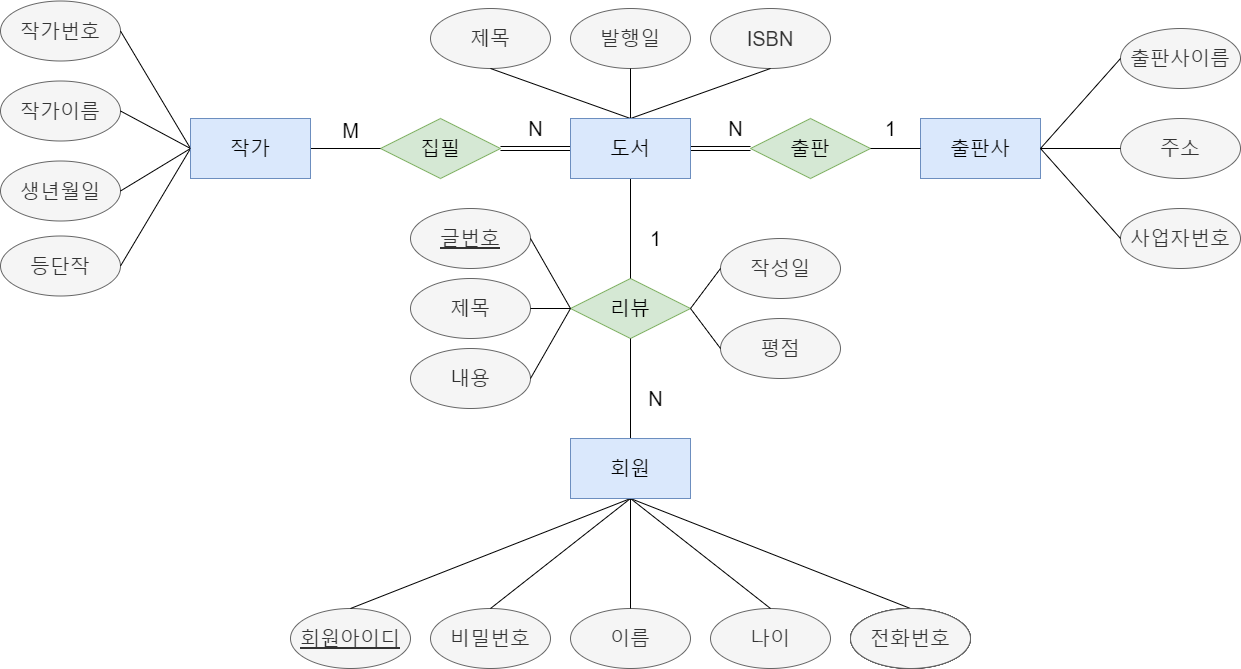

The diagram above was exported from draw.io. Its source (the exported page's mxGraphModel, read from the mxfile embedded in the PNG):
<mxGraphModel dx="1038" dy="513" grid="1" gridSize="10" guides="1" tooltips="1" connect="1" arrows="1" fold="1" page="1" pageScale="1" pageWidth="1300" pageHeight="800" background="none" math="0" shadow="0">
  <root>
    <mxCell id="0" />
    <mxCell id="1" parent="0" />
    <mxCell id="mZGOl459IPcnFTNKiGPj-1" value="&lt;font style=&quot;font-size: 20px;&quot;&gt;도서&lt;/font&gt;" style="rounded=0;whiteSpace=wrap;html=1;fontSize=20;" parent="1" vertex="1">
      <mxGeometry x="600" y="185" width="120" height="60" as="geometry" />
    </mxCell>
    <mxCell id="mZGOl459IPcnFTNKiGPj-2" value="출판사" style="whiteSpace=wrap;html=1;fontSize=20;fillColor=#dae8fc;strokeColor=#6c8ebf;" parent="1" vertex="1">
      <mxGeometry x="950" y="185" width="120" height="60" as="geometry" />
    </mxCell>
    <mxCell id="mZGOl459IPcnFTNKiGPj-3" value="작가" style="whiteSpace=wrap;html=1;fontSize=20;" parent="1" vertex="1">
      <mxGeometry x="220" y="185" width="120" height="60" as="geometry" />
    </mxCell>
    <mxCell id="mZGOl459IPcnFTNKiGPj-4" value="회원" style="whiteSpace=wrap;html=1;fontSize=20;" parent="1" vertex="1">
      <mxGeometry x="600" y="505" width="120" height="60" as="geometry" />
    </mxCell>
    <mxCell id="mZGOl459IPcnFTNKiGPj-5" value="출판" style="rhombus;whiteSpace=wrap;html=1;fontSize=20;fillColor=#d5e8d4;strokeColor=#82b366;" parent="1" vertex="1">
      <mxGeometry x="780" y="185" width="120" height="60" as="geometry" />
    </mxCell>
    <mxCell id="mZGOl459IPcnFTNKiGPj-7" value="집필" style="rhombus;whiteSpace=wrap;html=1;fontSize=20;fillColor=#d5e8d4;strokeColor=#82b366;" parent="1" vertex="1">
      <mxGeometry x="410" y="185" width="120" height="60" as="geometry" />
    </mxCell>
    <mxCell id="mZGOl459IPcnFTNKiGPj-9" value="리뷰" style="rhombus;whiteSpace=wrap;html=1;fontSize=20;fillColor=#d5e8d4;strokeColor=#82b366;" parent="1" vertex="1">
      <mxGeometry x="600" y="345" width="120" height="60" as="geometry" />
    </mxCell>
    <mxCell id="mZGOl459IPcnFTNKiGPj-10" value="제목" style="ellipse;whiteSpace=wrap;html=1;fontSize=20;fillColor=#f5f5f5;fontColor=#333333;strokeColor=#666666;" parent="1" vertex="1">
      <mxGeometry x="460" y="75" width="120" height="60" as="geometry" />
    </mxCell>
    <mxCell id="mZGOl459IPcnFTNKiGPj-11" value="발행일" style="ellipse;whiteSpace=wrap;html=1;fontSize=20;fillColor=#f5f5f5;fontColor=#333333;strokeColor=#666666;" parent="1" vertex="1">
      <mxGeometry x="600" y="75" width="120" height="60" as="geometry" />
    </mxCell>
    <mxCell id="mZGOl459IPcnFTNKiGPj-12" value="ISBN" style="ellipse;whiteSpace=wrap;html=1;fontSize=20;fillColor=#f5f5f5;fontColor=#333333;strokeColor=#666666;" parent="1" vertex="1">
      <mxGeometry x="740" y="75" width="120" height="60" as="geometry" />
    </mxCell>
    <mxCell id="mZGOl459IPcnFTNKiGPj-13" value="출판사이름" style="ellipse;whiteSpace=wrap;html=1;fontSize=20;fillColor=#f5f5f5;fontColor=#333333;strokeColor=#666666;" parent="1" vertex="1">
      <mxGeometry x="1150" y="95" width="120" height="60" as="geometry" />
    </mxCell>
    <mxCell id="mZGOl459IPcnFTNKiGPj-14" value="주소" style="ellipse;whiteSpace=wrap;html=1;fontSize=20;fillColor=#f5f5f5;fontColor=#333333;strokeColor=#666666;" parent="1" vertex="1">
      <mxGeometry x="1150" y="185" width="120" height="60" as="geometry" />
    </mxCell>
    <mxCell id="mZGOl459IPcnFTNKiGPj-15" value="사업자번호" style="ellipse;whiteSpace=wrap;html=1;fontSize=20;fillColor=#f5f5f5;fontColor=#333333;strokeColor=#666666;" parent="1" vertex="1">
      <mxGeometry x="1150" y="275" width="120" height="60" as="geometry" />
    </mxCell>
    <mxCell id="mZGOl459IPcnFTNKiGPj-16" value="작가번호" style="ellipse;whiteSpace=wrap;html=1;fontSize=20;fillColor=#f5f5f5;fontColor=#333333;strokeColor=#666666;" parent="1" vertex="1">
      <mxGeometry x="30" y="67.5" width="120" height="60" as="geometry" />
    </mxCell>
    <mxCell id="mZGOl459IPcnFTNKiGPj-17" value="생년월일" style="ellipse;whiteSpace=wrap;html=1;fontSize=20;fillColor=#f5f5f5;fontColor=#333333;strokeColor=#666666;" parent="1" vertex="1">
      <mxGeometry x="30" y="227.5" width="120" height="60" as="geometry" />
    </mxCell>
    <mxCell id="mZGOl459IPcnFTNKiGPj-18" value="등단작" style="ellipse;whiteSpace=wrap;html=1;fontSize=20;fillColor=#f5f5f5;fontColor=#333333;strokeColor=#666666;" parent="1" vertex="1">
      <mxGeometry x="30" y="302.5" width="120" height="60" as="geometry" />
    </mxCell>
    <mxCell id="mZGOl459IPcnFTNKiGPj-19" value="&lt;u&gt;회원아이디&lt;/u&gt;" style="ellipse;whiteSpace=wrap;html=1;fontSize=20;fillColor=#f5f5f5;strokeColor=#666666;fontColor=#333333;" parent="1" vertex="1">
      <mxGeometry x="320" y="675" width="120" height="60" as="geometry" />
    </mxCell>
    <mxCell id="mZGOl459IPcnFTNKiGPj-20" value="비밀번호" style="ellipse;whiteSpace=wrap;html=1;fontSize=20;fillColor=#f5f5f5;fontColor=#333333;strokeColor=#666666;" parent="1" vertex="1">
      <mxGeometry x="460" y="675" width="120" height="60" as="geometry" />
    </mxCell>
    <mxCell id="mZGOl459IPcnFTNKiGPj-21" value="이름" style="ellipse;whiteSpace=wrap;html=1;fontSize=20;fillColor=#f5f5f5;strokeColor=#666666;fontColor=#333333;" parent="1" vertex="1">
      <mxGeometry x="600" y="675" width="120" height="60" as="geometry" />
    </mxCell>
    <mxCell id="mZGOl459IPcnFTNKiGPj-22" value="나이" style="ellipse;whiteSpace=wrap;html=1;fontSize=20;fillColor=#f5f5f5;strokeColor=#666666;fontColor=#333333;" parent="1" vertex="1">
      <mxGeometry x="740" y="675" width="120" height="60" as="geometry" />
    </mxCell>
    <mxCell id="mZGOl459IPcnFTNKiGPj-23" value="전화번호" style="ellipse;whiteSpace=wrap;html=1;fontSize=20;" parent="1" vertex="1">
      <mxGeometry x="880" y="675" width="120" height="60" as="geometry" />
    </mxCell>
    <mxCell id="mZGOl459IPcnFTNKiGPj-24" value="&lt;u&gt;글번호&lt;/u&gt;" style="ellipse;whiteSpace=wrap;html=1;fontSize=20;fillColor=#f5f5f5;strokeColor=#666666;fontColor=#333333;" parent="1" vertex="1">
      <mxGeometry x="440" y="275" width="120" height="60" as="geometry" />
    </mxCell>
    <mxCell id="mZGOl459IPcnFTNKiGPj-25" value="제목" style="ellipse;whiteSpace=wrap;html=1;fontSize=20;fillColor=#f5f5f5;strokeColor=#666666;fontColor=#333333;" parent="1" vertex="1">
      <mxGeometry x="440" y="345" width="120" height="60" as="geometry" />
    </mxCell>
    <mxCell id="mZGOl459IPcnFTNKiGPj-26" value="내용" style="ellipse;whiteSpace=wrap;html=1;fontSize=20;fillColor=#f5f5f5;strokeColor=#666666;fontColor=#333333;" parent="1" vertex="1">
      <mxGeometry x="440" y="415" width="120" height="60" as="geometry" />
    </mxCell>
    <mxCell id="mZGOl459IPcnFTNKiGPj-27" value="작성일" style="ellipse;whiteSpace=wrap;html=1;fontSize=20;fillColor=#f5f5f5;strokeColor=#666666;fontColor=#333333;" parent="1" vertex="1">
      <mxGeometry x="750" y="305" width="120" height="60" as="geometry" />
    </mxCell>
    <mxCell id="mZGOl459IPcnFTNKiGPj-28" value="평점" style="ellipse;whiteSpace=wrap;html=1;fontSize=20;fillColor=#f5f5f5;strokeColor=#666666;fontColor=#333333;" parent="1" vertex="1">
      <mxGeometry x="750" y="385" width="120" height="60" as="geometry" />
    </mxCell>
    <mxCell id="mZGOl459IPcnFTNKiGPj-29" value="" style="endArrow=none;html=1;rounded=0;fontSize=20;entryX=0.5;entryY=1;entryDx=0;entryDy=0;exitX=0.5;exitY=0;exitDx=0;exitDy=0;" parent="1" source="mZGOl459IPcnFTNKiGPj-4" target="mZGOl459IPcnFTNKiGPj-9" edge="1">
      <mxGeometry width="50" height="50" relative="1" as="geometry">
        <mxPoint x="640" y="455" as="sourcePoint" />
        <mxPoint x="640" y="375" as="targetPoint" />
      </mxGeometry>
    </mxCell>
    <mxCell id="mZGOl459IPcnFTNKiGPj-30" value="" style="endArrow=none;html=1;rounded=0;fontSize=20;entryX=0;entryY=0.5;entryDx=0;entryDy=0;exitX=1;exitY=0.5;exitDx=0;exitDy=0;" parent="1" source="mZGOl459IPcnFTNKiGPj-25" target="mZGOl459IPcnFTNKiGPj-9" edge="1">
      <mxGeometry width="50" height="50" relative="1" as="geometry">
        <mxPoint x="590" y="425" as="sourcePoint" />
        <mxPoint x="640" y="375" as="targetPoint" />
      </mxGeometry>
    </mxCell>
    <mxCell id="mZGOl459IPcnFTNKiGPj-31" value="" style="endArrow=none;html=1;rounded=0;fontSize=20;exitX=1;exitY=0.5;exitDx=0;exitDy=0;entryX=0;entryY=0.5;entryDx=0;entryDy=0;" parent="1" source="mZGOl459IPcnFTNKiGPj-26" target="mZGOl459IPcnFTNKiGPj-9" edge="1">
      <mxGeometry width="50" height="50" relative="1" as="geometry">
        <mxPoint x="560" y="425" as="sourcePoint" />
        <mxPoint x="600" y="415" as="targetPoint" />
      </mxGeometry>
    </mxCell>
    <mxCell id="mZGOl459IPcnFTNKiGPj-32" value="" style="endArrow=none;html=1;rounded=0;fontSize=20;exitX=0;exitY=0.5;exitDx=0;exitDy=0;entryX=1;entryY=0.5;entryDx=0;entryDy=0;" parent="1" source="mZGOl459IPcnFTNKiGPj-9" target="mZGOl459IPcnFTNKiGPj-24" edge="1">
      <mxGeometry width="50" height="50" relative="1" as="geometry">
        <mxPoint x="635" y="330" as="sourcePoint" />
        <mxPoint x="685" y="280" as="targetPoint" />
      </mxGeometry>
    </mxCell>
    <mxCell id="mZGOl459IPcnFTNKiGPj-33" value="" style="endArrow=none;html=1;rounded=0;fontSize=20;exitX=1;exitY=0.5;exitDx=0;exitDy=0;entryX=0;entryY=0.5;entryDx=0;entryDy=0;" parent="1" source="mZGOl459IPcnFTNKiGPj-9" target="mZGOl459IPcnFTNKiGPj-27" edge="1">
      <mxGeometry width="50" height="50" relative="1" as="geometry">
        <mxPoint x="690" y="330" as="sourcePoint" />
        <mxPoint x="740" y="280" as="targetPoint" />
      </mxGeometry>
    </mxCell>
    <mxCell id="mZGOl459IPcnFTNKiGPj-34" value="" style="endArrow=none;html=1;rounded=0;fontSize=20;entryX=1;entryY=0.5;entryDx=0;entryDy=0;exitX=0;exitY=0.5;exitDx=0;exitDy=0;" parent="1" source="mZGOl459IPcnFTNKiGPj-28" target="mZGOl459IPcnFTNKiGPj-9" edge="1">
      <mxGeometry width="50" height="50" relative="1" as="geometry">
        <mxPoint x="690" y="475" as="sourcePoint" />
        <mxPoint x="740" y="425" as="targetPoint" />
      </mxGeometry>
    </mxCell>
    <mxCell id="mZGOl459IPcnFTNKiGPj-37" value="" style="endArrow=none;html=1;rounded=0;fontSize=20;entryX=0;entryY=0.5;entryDx=0;entryDy=0;exitX=1;exitY=0.5;exitDx=0;exitDy=0;" parent="1" source="mZGOl459IPcnFTNKiGPj-2" target="mZGOl459IPcnFTNKiGPj-14" edge="1">
      <mxGeometry width="50" height="50" relative="1" as="geometry">
        <mxPoint x="1080" y="245" as="sourcePoint" />
        <mxPoint x="1130" y="195" as="targetPoint" />
      </mxGeometry>
    </mxCell>
    <mxCell id="mZGOl459IPcnFTNKiGPj-38" value="" style="endArrow=none;html=1;rounded=0;fontSize=20;entryX=0;entryY=0.5;entryDx=0;entryDy=0;exitX=1;exitY=0.5;exitDx=0;exitDy=0;" parent="1" source="mZGOl459IPcnFTNKiGPj-2" target="mZGOl459IPcnFTNKiGPj-13" edge="1">
      <mxGeometry width="50" height="50" relative="1" as="geometry">
        <mxPoint x="1070" y="155" as="sourcePoint" />
        <mxPoint x="1120" y="105" as="targetPoint" />
      </mxGeometry>
    </mxCell>
    <mxCell id="mZGOl459IPcnFTNKiGPj-39" value="" style="endArrow=none;html=1;rounded=0;fontSize=20;exitX=1;exitY=0.5;exitDx=0;exitDy=0;entryX=0;entryY=0.5;entryDx=0;entryDy=0;" parent="1" source="mZGOl459IPcnFTNKiGPj-5" target="mZGOl459IPcnFTNKiGPj-2" edge="1">
      <mxGeometry width="50" height="50" relative="1" as="geometry">
        <mxPoint x="910" y="395" as="sourcePoint" />
        <mxPoint x="990" y="395" as="targetPoint" />
      </mxGeometry>
    </mxCell>
    <mxCell id="mZGOl459IPcnFTNKiGPj-40" value="" style="endArrow=none;html=1;rounded=0;fontSize=20;entryX=0;entryY=0.5;entryDx=0;entryDy=0;exitX=1;exitY=0.5;exitDx=0;exitDy=0;" parent="1" source="mZGOl459IPcnFTNKiGPj-3" target="mZGOl459IPcnFTNKiGPj-7" edge="1">
      <mxGeometry width="50" height="50" relative="1" as="geometry">
        <mxPoint x="360" y="205" as="sourcePoint" />
        <mxPoint x="420" y="214.38" as="targetPoint" />
      </mxGeometry>
    </mxCell>
    <mxCell id="mZGOl459IPcnFTNKiGPj-41" value="" style="endArrow=none;html=1;rounded=0;fontSize=20;entryX=0;entryY=0.5;entryDx=0;entryDy=0;exitX=1;exitY=0.5;exitDx=0;exitDy=0;" parent="1" source="mZGOl459IPcnFTNKiGPj-2" target="mZGOl459IPcnFTNKiGPj-15" edge="1">
      <mxGeometry width="50" height="50" relative="1" as="geometry">
        <mxPoint x="1080" y="325" as="sourcePoint" />
        <mxPoint x="1140" y="205" as="targetPoint" />
      </mxGeometry>
    </mxCell>
    <mxCell id="mZGOl459IPcnFTNKiGPj-44" value="" style="endArrow=none;html=1;rounded=0;fontSize=20;exitX=1;exitY=0.5;exitDx=0;exitDy=0;entryX=0;entryY=0.5;entryDx=0;entryDy=0;" parent="1" source="mZGOl459IPcnFTNKiGPj-16" target="mZGOl459IPcnFTNKiGPj-3" edge="1">
      <mxGeometry width="50" height="50" relative="1" as="geometry">
        <mxPoint x="160" y="95" as="sourcePoint" />
        <mxPoint x="290" y="75" as="targetPoint" />
      </mxGeometry>
    </mxCell>
    <mxCell id="mZGOl459IPcnFTNKiGPj-45" value="" style="endArrow=none;html=1;rounded=0;fontSize=20;entryX=0;entryY=0.5;entryDx=0;entryDy=0;exitX=1;exitY=0.5;exitDx=0;exitDy=0;" parent="1" source="mZGOl459IPcnFTNKiGPj-17" target="mZGOl459IPcnFTNKiGPj-3" edge="1">
      <mxGeometry width="50" height="50" relative="1" as="geometry">
        <mxPoint x="200" y="345" as="sourcePoint" />
        <mxPoint x="330" y="325" as="targetPoint" />
      </mxGeometry>
    </mxCell>
    <mxCell id="mZGOl459IPcnFTNKiGPj-46" value="" style="endArrow=none;html=1;rounded=0;fontSize=20;entryX=0;entryY=0.5;entryDx=0;entryDy=0;exitX=1;exitY=0.5;exitDx=0;exitDy=0;" parent="1" source="mZGOl459IPcnFTNKiGPj-18" target="mZGOl459IPcnFTNKiGPj-3" edge="1">
      <mxGeometry width="50" height="50" relative="1" as="geometry">
        <mxPoint x="150" y="415" as="sourcePoint" />
        <mxPoint x="280" y="395" as="targetPoint" />
      </mxGeometry>
    </mxCell>
    <mxCell id="mZGOl459IPcnFTNKiGPj-47" value="" style="endArrow=none;html=1;rounded=0;fontSize=20;entryX=0.5;entryY=1;entryDx=0;entryDy=0;exitX=0.5;exitY=0;exitDx=0;exitDy=0;" parent="1" source="mZGOl459IPcnFTNKiGPj-1" target="mZGOl459IPcnFTNKiGPj-11" edge="1">
      <mxGeometry width="50" height="50" relative="1" as="geometry">
        <mxPoint x="710" y="165" as="sourcePoint" />
        <mxPoint x="90" y="425" as="targetPoint" />
      </mxGeometry>
    </mxCell>
    <mxCell id="mZGOl459IPcnFTNKiGPj-48" value="" style="endArrow=none;html=1;rounded=0;fontSize=20;entryX=0.5;entryY=1;entryDx=0;entryDy=0;exitX=0.5;exitY=0;exitDx=0;exitDy=0;" parent="1" source="mZGOl459IPcnFTNKiGPj-1" target="mZGOl459IPcnFTNKiGPj-12" edge="1">
      <mxGeometry width="50" height="50" relative="1" as="geometry">
        <mxPoint x="130" y="515" as="sourcePoint" />
        <mxPoint x="100" y="435" as="targetPoint" />
      </mxGeometry>
    </mxCell>
    <mxCell id="mZGOl459IPcnFTNKiGPj-49" value="" style="endArrow=none;html=1;rounded=0;fontSize=20;entryX=0.5;entryY=1;entryDx=0;entryDy=0;exitX=0.5;exitY=0;exitDx=0;exitDy=0;" parent="1" source="mZGOl459IPcnFTNKiGPj-1" target="mZGOl459IPcnFTNKiGPj-10" edge="1">
      <mxGeometry width="50" height="50" relative="1" as="geometry">
        <mxPoint x="580" y="235" as="sourcePoint" />
        <mxPoint x="550" y="155" as="targetPoint" />
      </mxGeometry>
    </mxCell>
    <mxCell id="mZGOl459IPcnFTNKiGPj-50" value="" style="endArrow=none;html=1;rounded=0;fontSize=20;exitX=0.5;exitY=0;exitDx=0;exitDy=0;" parent="1" source="mZGOl459IPcnFTNKiGPj-19" edge="1">
      <mxGeometry width="50" height="50" relative="1" as="geometry">
        <mxPoint x="280" y="595" as="sourcePoint" />
        <mxPoint x="660" y="565" as="targetPoint" />
      </mxGeometry>
    </mxCell>
    <mxCell id="mZGOl459IPcnFTNKiGPj-51" value="" style="endArrow=none;html=1;rounded=0;fontSize=20;entryX=0.5;entryY=0;entryDx=0;entryDy=0;exitX=0.5;exitY=1;exitDx=0;exitDy=0;" parent="1" source="mZGOl459IPcnFTNKiGPj-4" target="mZGOl459IPcnFTNKiGPj-22" edge="1">
      <mxGeometry width="50" height="50" relative="1" as="geometry">
        <mxPoint x="820" y="605" as="sourcePoint" />
        <mxPoint x="860" y="515" as="targetPoint" />
      </mxGeometry>
    </mxCell>
    <mxCell id="mZGOl459IPcnFTNKiGPj-52" value="" style="endArrow=none;html=1;rounded=0;fontSize=20;entryX=0.5;entryY=0;entryDx=0;entryDy=0;exitX=0.5;exitY=1;exitDx=0;exitDy=0;" parent="1" source="mZGOl459IPcnFTNKiGPj-4" target="mZGOl459IPcnFTNKiGPj-23" edge="1">
      <mxGeometry width="50" height="50" relative="1" as="geometry">
        <mxPoint x="830" y="615" as="sourcePoint" />
        <mxPoint x="870" y="525" as="targetPoint" />
      </mxGeometry>
    </mxCell>
    <mxCell id="mZGOl459IPcnFTNKiGPj-53" value="" style="endArrow=none;html=1;rounded=0;fontSize=20;entryX=0.5;entryY=0;entryDx=0;entryDy=0;exitX=0.5;exitY=1;exitDx=0;exitDy=0;" parent="1" source="mZGOl459IPcnFTNKiGPj-4" target="mZGOl459IPcnFTNKiGPj-21" edge="1">
      <mxGeometry width="50" height="50" relative="1" as="geometry">
        <mxPoint x="600" y="595" as="sourcePoint" />
        <mxPoint x="750" y="714.9999999999998" as="targetPoint" />
      </mxGeometry>
    </mxCell>
    <mxCell id="mZGOl459IPcnFTNKiGPj-54" value="" style="endArrow=none;html=1;rounded=0;fontSize=20;entryX=0.5;entryY=1;entryDx=0;entryDy=0;exitX=0.5;exitY=0;exitDx=0;exitDy=0;" parent="1" source="mZGOl459IPcnFTNKiGPj-20" target="mZGOl459IPcnFTNKiGPj-4" edge="1">
      <mxGeometry width="50" height="50" relative="1" as="geometry">
        <mxPoint x="290" y="605" as="sourcePoint" />
        <mxPoint x="330" y="515" as="targetPoint" />
      </mxGeometry>
    </mxCell>
    <mxCell id="mZGOl459IPcnFTNKiGPj-55" value="" style="shape=link;html=1;rounded=0;fontSize=20;exitX=1;exitY=0.5;exitDx=0;exitDy=0;entryX=0;entryY=0.5;entryDx=0;entryDy=0;" parent="1" source="mZGOl459IPcnFTNKiGPj-7" target="mZGOl459IPcnFTNKiGPj-1" edge="1">
      <mxGeometry width="100" relative="1" as="geometry">
        <mxPoint x="620" y="285" as="sourcePoint" />
        <mxPoint x="720" y="285" as="targetPoint" />
      </mxGeometry>
    </mxCell>
    <mxCell id="mZGOl459IPcnFTNKiGPj-56" value="" style="shape=link;html=1;rounded=0;fontSize=20;exitX=1;exitY=0.5;exitDx=0;exitDy=0;entryX=0;entryY=0.5;entryDx=0;entryDy=0;" parent="1" source="mZGOl459IPcnFTNKiGPj-1" target="mZGOl459IPcnFTNKiGPj-5" edge="1">
      <mxGeometry width="100" relative="1" as="geometry">
        <mxPoint x="750" y="274.28999999999996" as="sourcePoint" />
        <mxPoint x="850" y="274.28999999999996" as="targetPoint" />
      </mxGeometry>
    </mxCell>
    <mxCell id="mZGOl459IPcnFTNKiGPj-57" value="1" style="text;html=1;align=center;verticalAlign=middle;resizable=0;points=[];autosize=1;strokeColor=none;fillColor=none;fontSize=20;" parent="1" vertex="1">
      <mxGeometry x="905" y="180" width="30" height="30" as="geometry" />
    </mxCell>
    <mxCell id="mZGOl459IPcnFTNKiGPj-58" value="&lt;br style=&quot;font-size: 20px;&quot;&gt;M" style="text;html=1;align=center;verticalAlign=middle;resizable=0;points=[];autosize=1;strokeColor=none;fillColor=none;fontSize=20;" parent="1" vertex="1">
      <mxGeometry x="365" y="160" width="30" height="50" as="geometry" />
    </mxCell>
    <mxCell id="mZGOl459IPcnFTNKiGPj-59" value="&lt;font style=&quot;font-size: 20px;&quot;&gt;N&lt;/font&gt;" style="text;html=1;align=center;verticalAlign=middle;resizable=0;points=[];autosize=1;strokeColor=none;fillColor=none;fontSize=20;" parent="1" vertex="1">
      <mxGeometry x="750" y="180" width="30" height="30" as="geometry" />
    </mxCell>
    <mxCell id="mZGOl459IPcnFTNKiGPj-60" value="&lt;font style=&quot;font-size: 20px;&quot;&gt;N&lt;/font&gt;" style="text;html=1;align=center;verticalAlign=middle;resizable=0;points=[];autosize=1;strokeColor=none;fillColor=none;fontSize=20;" parent="1" vertex="1">
      <mxGeometry x="550" y="180" width="30" height="30" as="geometry" />
    </mxCell>
    <mxCell id="mZGOl459IPcnFTNKiGPj-61" value="&lt;font style=&quot;font-size: 20px;&quot;&gt;N&lt;/font&gt;" style="text;html=1;align=center;verticalAlign=middle;resizable=0;points=[];autosize=1;strokeColor=none;fillColor=none;fontSize=20;" parent="1" vertex="1">
      <mxGeometry x="670" y="450" width="30" height="30" as="geometry" />
    </mxCell>
    <mxCell id="mZGOl459IPcnFTNKiGPj-62" value="1" style="text;html=1;align=center;verticalAlign=middle;resizable=0;points=[];autosize=1;strokeColor=none;fillColor=none;fontSize=20;" parent="1" vertex="1">
      <mxGeometry x="670" y="290" width="30" height="30" as="geometry" />
    </mxCell>
    <mxCell id="mZGOl459IPcnFTNKiGPj-63" value="" style="endArrow=none;html=1;rounded=0;fontSize=20;entryX=0.5;entryY=1;entryDx=0;entryDy=0;exitX=0.5;exitY=0;exitDx=0;exitDy=0;" parent="1" source="mZGOl459IPcnFTNKiGPj-9" target="mZGOl459IPcnFTNKiGPj-1" edge="1">
      <mxGeometry width="50" height="50" relative="1" as="geometry">
        <mxPoint x="570" y="395" as="sourcePoint" />
        <mxPoint x="620" y="345" as="targetPoint" />
      </mxGeometry>
    </mxCell>
    <mxCell id="mZGOl459IPcnFTNKiGPj-65" value="회원" style="whiteSpace=wrap;html=1;fontSize=20;fillColor=#dae8fc;strokeColor=#6c8ebf;" parent="1" vertex="1">
      <mxGeometry x="600" y="505" width="120" height="60" as="geometry" />
    </mxCell>
    <mxCell id="mZGOl459IPcnFTNKiGPj-66" value="&lt;font style=&quot;font-size: 20px;&quot;&gt;도서&lt;/font&gt;" style="rounded=0;whiteSpace=wrap;html=1;fontSize=20;fillColor=#dae8fc;strokeColor=#6c8ebf;" parent="1" vertex="1">
      <mxGeometry x="600" y="185" width="120" height="60" as="geometry" />
    </mxCell>
    <mxCell id="mZGOl459IPcnFTNKiGPj-67" value="작가" style="whiteSpace=wrap;html=1;fontSize=20;fillColor=#dae8fc;strokeColor=#6c8ebf;" parent="1" vertex="1">
      <mxGeometry x="220" y="185" width="120" height="60" as="geometry" />
    </mxCell>
    <mxCell id="mZGOl459IPcnFTNKiGPj-77" value="전화번호" style="ellipse;whiteSpace=wrap;html=1;fontSize=20;" parent="1" vertex="1">
      <mxGeometry x="880" y="675" width="120" height="60" as="geometry" />
    </mxCell>
    <mxCell id="mZGOl459IPcnFTNKiGPj-87" value="전화번호" style="ellipse;whiteSpace=wrap;html=1;fontSize=20;fillColor=#f5f5f5;fontColor=#333333;strokeColor=#666666;" parent="1" vertex="1">
      <mxGeometry x="880" y="675" width="120" height="60" as="geometry" />
    </mxCell>
    <mxCell id="mZGOl459IPcnFTNKiGPj-99" value="작가이름" style="ellipse;whiteSpace=wrap;html=1;fontSize=20;fillColor=#f5f5f5;strokeColor=#666666;fontColor=#333333;" parent="1" vertex="1">
      <mxGeometry x="30" y="147.5" width="120" height="60" as="geometry" />
    </mxCell>
    <mxCell id="mZGOl459IPcnFTNKiGPj-100" value="" style="endArrow=none;html=1;rounded=0;fontSize=20;entryX=0;entryY=0.5;entryDx=0;entryDy=0;exitX=1;exitY=0.5;exitDx=0;exitDy=0;" parent="1" source="mZGOl459IPcnFTNKiGPj-99" target="mZGOl459IPcnFTNKiGPj-67" edge="1">
      <mxGeometry width="50" height="50" relative="1" as="geometry">
        <mxPoint x="160.0000000000025" y="315" as="sourcePoint" />
        <mxPoint x="230" y="225" as="targetPoint" />
      </mxGeometry>
    </mxCell>
  </root>
</mxGraphModel>